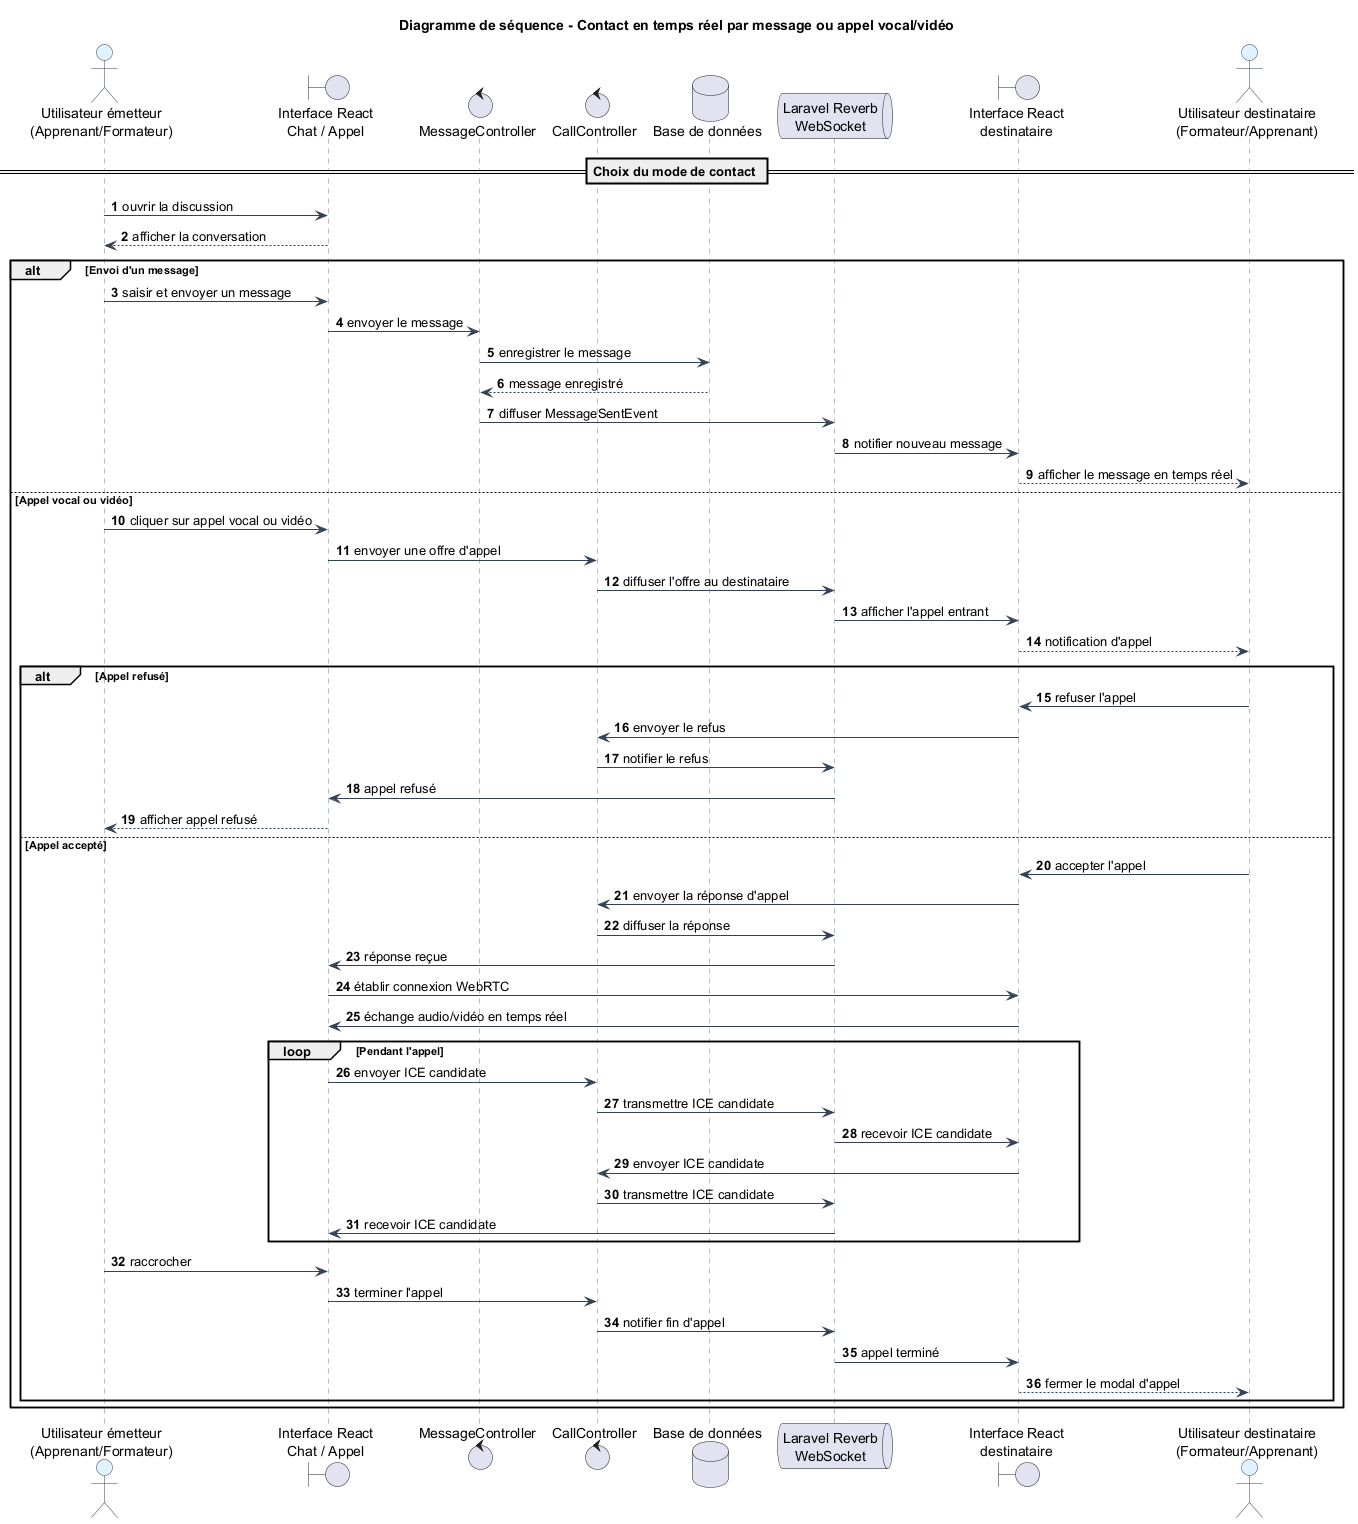

The diagram above was rendered by PlantUML. Its source (embedded in the PNG):
@startuml
title Diagramme de séquence - Contact en temps réel par message ou appel vocal/vidéo

skinparam backgroundColor #FFFFFF
skinparam sequence {
  ArrowColor #334155
  LifeLineBorderColor #64748B
  LifeLineBackgroundColor #F8FAFC
  ParticipantBorderColor #334155
  ParticipantBackgroundColor #F1F5F9
  ActorBorderColor #334155
  ActorBackgroundColor #E0F2FE
  DatabaseBorderColor #334155
  DatabaseBackgroundColor #ECFDF5
}

autonumber

actor "Utilisateur émetteur\n(Apprenant/Formateur)" as Emetteur
boundary "Interface React\nChat / Appel" as InterfaceEmetteur
control "MessageController" as MessageController
control "CallController" as CallController
database "Base de données" as DB
queue "Laravel Reverb\nWebSocket" as Reverb
boundary "Interface React\ndestinataire" as InterfaceDestinataire
actor "Utilisateur destinataire\n(Formateur/Apprenant)" as Destinataire

== Choix du mode de contact ==

Emetteur -> InterfaceEmetteur : ouvrir la discussion
InterfaceEmetteur --> Emetteur : afficher la conversation

alt Envoi d'un message
    Emetteur -> InterfaceEmetteur : saisir et envoyer un message
    InterfaceEmetteur -> MessageController : envoyer le message
    MessageController -> DB : enregistrer le message
    DB --> MessageController : message enregistré
    MessageController -> Reverb : diffuser MessageSentEvent
    Reverb -> InterfaceDestinataire : notifier nouveau message
    InterfaceDestinataire --> Destinataire : afficher le message en temps réel

else Appel vocal ou vidéo
    Emetteur -> InterfaceEmetteur : cliquer sur appel vocal ou vidéo
    InterfaceEmetteur -> CallController : envoyer une offre d'appel
    CallController -> Reverb : diffuser l'offre au destinataire
    Reverb -> InterfaceDestinataire : afficher l'appel entrant
    InterfaceDestinataire --> Destinataire : notification d'appel

    alt Appel refusé
        Destinataire -> InterfaceDestinataire : refuser l'appel
        InterfaceDestinataire -> CallController : envoyer le refus
        CallController -> Reverb : notifier le refus
        Reverb -> InterfaceEmetteur : appel refusé
        InterfaceEmetteur --> Emetteur : afficher appel refusé

    else Appel accepté
        Destinataire -> InterfaceDestinataire : accepter l'appel
        InterfaceDestinataire -> CallController : envoyer la réponse d'appel
        CallController -> Reverb : diffuser la réponse
        Reverb -> InterfaceEmetteur : réponse reçue

        InterfaceEmetteur -> InterfaceDestinataire : établir connexion WebRTC
        InterfaceDestinataire -> InterfaceEmetteur : échange audio/vidéo en temps réel

        loop Pendant l'appel
            InterfaceEmetteur -> CallController : envoyer ICE candidate
            CallController -> Reverb : transmettre ICE candidate
            Reverb -> InterfaceDestinataire : recevoir ICE candidate

            InterfaceDestinataire -> CallController : envoyer ICE candidate
            CallController -> Reverb : transmettre ICE candidate
            Reverb -> InterfaceEmetteur : recevoir ICE candidate
        end

        Emetteur -> InterfaceEmetteur : raccrocher
        InterfaceEmetteur -> CallController : terminer l'appel
        CallController -> Reverb : notifier fin d'appel
        Reverb -> InterfaceDestinataire : appel terminé
        InterfaceDestinataire --> Destinataire : fermer le modal d'appel
    end
end

@enduml